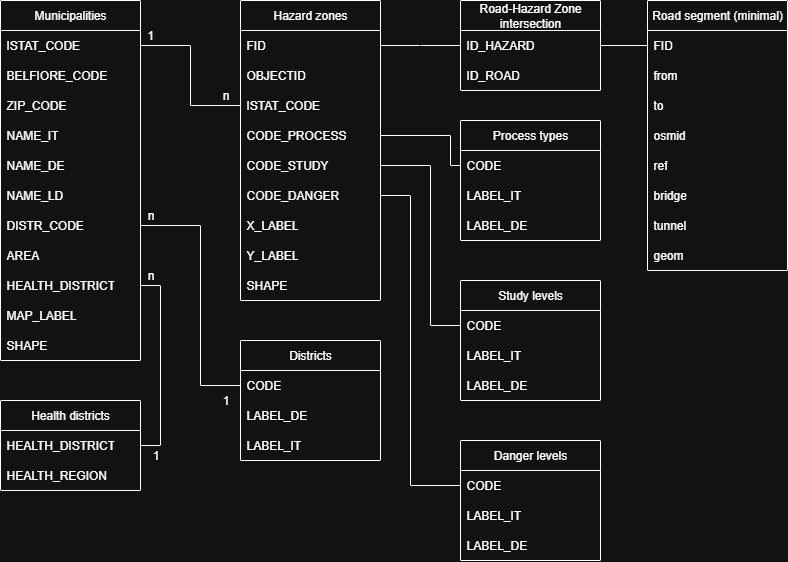

The diagram above was exported from draw.io. Its source (the exported page's mxGraphModel, read from the mxfile embedded in the PNG):
<mxGraphModel dx="983" dy="541" grid="1" gridSize="10" guides="1" tooltips="1" connect="1" arrows="1" fold="1" page="1" pageScale="1" pageWidth="827" pageHeight="1169" math="0" shadow="0">
  <root>
    <mxCell id="0" />
    <mxCell id="1" parent="0" />
    <mxCell id="UdEAmWhq86lC2KK-qkx1-1" value="Municipalities" style="swimlane;fontStyle=0;childLayout=stackLayout;horizontal=1;startSize=30;horizontalStack=0;resizeParent=1;resizeParentMax=0;resizeLast=0;collapsible=1;marginBottom=0;whiteSpace=wrap;html=1;" vertex="1" parent="1">
      <mxGeometry x="40" y="40" width="140" height="360" as="geometry" />
    </mxCell>
    <mxCell id="UdEAmWhq86lC2KK-qkx1-18" value="ISTAT_CODE" style="text;strokeColor=none;fillColor=none;align=left;verticalAlign=middle;spacingLeft=4;spacingRight=4;overflow=hidden;points=[[0,0.5],[1,0.5]];portConstraint=eastwest;rotatable=0;whiteSpace=wrap;html=1;" vertex="1" parent="UdEAmWhq86lC2KK-qkx1-1">
      <mxGeometry y="30" width="140" height="30" as="geometry" />
    </mxCell>
    <mxCell id="UdEAmWhq86lC2KK-qkx1-19" value="BELFIORE_CODE" style="text;strokeColor=none;fillColor=none;align=left;verticalAlign=middle;spacingLeft=4;spacingRight=4;overflow=hidden;points=[[0,0.5],[1,0.5]];portConstraint=eastwest;rotatable=0;whiteSpace=wrap;html=1;" vertex="1" parent="UdEAmWhq86lC2KK-qkx1-1">
      <mxGeometry y="60" width="140" height="30" as="geometry" />
    </mxCell>
    <mxCell id="UdEAmWhq86lC2KK-qkx1-20" value="ZIP_CODE" style="text;strokeColor=none;fillColor=none;align=left;verticalAlign=middle;spacingLeft=4;spacingRight=4;overflow=hidden;points=[[0,0.5],[1,0.5]];portConstraint=eastwest;rotatable=0;whiteSpace=wrap;html=1;" vertex="1" parent="UdEAmWhq86lC2KK-qkx1-1">
      <mxGeometry y="90" width="140" height="30" as="geometry" />
    </mxCell>
    <mxCell id="UdEAmWhq86lC2KK-qkx1-22" value="NAME_IT" style="text;strokeColor=none;fillColor=none;align=left;verticalAlign=middle;spacingLeft=4;spacingRight=4;overflow=hidden;points=[[0,0.5],[1,0.5]];portConstraint=eastwest;rotatable=0;whiteSpace=wrap;html=1;" vertex="1" parent="UdEAmWhq86lC2KK-qkx1-1">
      <mxGeometry y="120" width="140" height="30" as="geometry" />
    </mxCell>
    <mxCell id="UdEAmWhq86lC2KK-qkx1-21" value="NAME_DE" style="text;strokeColor=none;fillColor=none;align=left;verticalAlign=middle;spacingLeft=4;spacingRight=4;overflow=hidden;points=[[0,0.5],[1,0.5]];portConstraint=eastwest;rotatable=0;whiteSpace=wrap;html=1;" vertex="1" parent="UdEAmWhq86lC2KK-qkx1-1">
      <mxGeometry y="150" width="140" height="30" as="geometry" />
    </mxCell>
    <mxCell id="UdEAmWhq86lC2KK-qkx1-23" value="NAME_LD" style="text;strokeColor=none;fillColor=none;align=left;verticalAlign=middle;spacingLeft=4;spacingRight=4;overflow=hidden;points=[[0,0.5],[1,0.5]];portConstraint=eastwest;rotatable=0;whiteSpace=wrap;html=1;" vertex="1" parent="UdEAmWhq86lC2KK-qkx1-1">
      <mxGeometry y="180" width="140" height="30" as="geometry" />
    </mxCell>
    <mxCell id="UdEAmWhq86lC2KK-qkx1-24" value="DISTR_CODE" style="text;strokeColor=none;fillColor=none;align=left;verticalAlign=middle;spacingLeft=4;spacingRight=4;overflow=hidden;points=[[0,0.5],[1,0.5]];portConstraint=eastwest;rotatable=0;whiteSpace=wrap;html=1;" vertex="1" parent="UdEAmWhq86lC2KK-qkx1-1">
      <mxGeometry y="210" width="140" height="30" as="geometry" />
    </mxCell>
    <mxCell id="UdEAmWhq86lC2KK-qkx1-28" value="AREA" style="text;strokeColor=none;fillColor=none;align=left;verticalAlign=middle;spacingLeft=4;spacingRight=4;overflow=hidden;points=[[0,0.5],[1,0.5]];portConstraint=eastwest;rotatable=0;whiteSpace=wrap;html=1;" vertex="1" parent="UdEAmWhq86lC2KK-qkx1-1">
      <mxGeometry y="240" width="140" height="30" as="geometry" />
    </mxCell>
    <mxCell id="UdEAmWhq86lC2KK-qkx1-30" value="HEALTH_DISTRICT" style="text;strokeColor=none;fillColor=none;align=left;verticalAlign=middle;spacingLeft=4;spacingRight=4;overflow=hidden;points=[[0,0.5],[1,0.5]];portConstraint=eastwest;rotatable=0;whiteSpace=wrap;html=1;" vertex="1" parent="UdEAmWhq86lC2KK-qkx1-1">
      <mxGeometry y="270" width="140" height="30" as="geometry" />
    </mxCell>
    <mxCell id="UdEAmWhq86lC2KK-qkx1-29" value="MAP_LABEL" style="text;strokeColor=none;fillColor=none;align=left;verticalAlign=middle;spacingLeft=4;spacingRight=4;overflow=hidden;points=[[0,0.5],[1,0.5]];portConstraint=eastwest;rotatable=0;whiteSpace=wrap;html=1;" vertex="1" parent="UdEAmWhq86lC2KK-qkx1-1">
      <mxGeometry y="300" width="140" height="30" as="geometry" />
    </mxCell>
    <mxCell id="UdEAmWhq86lC2KK-qkx1-31" value="SHAPE" style="text;strokeColor=none;fillColor=none;align=left;verticalAlign=middle;spacingLeft=4;spacingRight=4;overflow=hidden;points=[[0,0.5],[1,0.5]];portConstraint=eastwest;rotatable=0;whiteSpace=wrap;html=1;" vertex="1" parent="UdEAmWhq86lC2KK-qkx1-1">
      <mxGeometry y="330" width="140" height="30" as="geometry" />
    </mxCell>
    <mxCell id="UdEAmWhq86lC2KK-qkx1-139" value="Hazard zones" style="swimlane;fontStyle=0;childLayout=stackLayout;horizontal=1;startSize=30;horizontalStack=0;resizeParent=1;resizeParentMax=0;resizeLast=0;collapsible=1;marginBottom=0;whiteSpace=wrap;html=1;" vertex="1" parent="1">
      <mxGeometry x="280" y="40" width="140" height="300" as="geometry" />
    </mxCell>
    <mxCell id="UdEAmWhq86lC2KK-qkx1-140" value="FID" style="text;strokeColor=none;fillColor=none;align=left;verticalAlign=middle;spacingLeft=4;spacingRight=4;overflow=hidden;points=[[0,0.5],[1,0.5]];portConstraint=eastwest;rotatable=0;whiteSpace=wrap;html=1;" vertex="1" parent="UdEAmWhq86lC2KK-qkx1-139">
      <mxGeometry y="30" width="140" height="30" as="geometry" />
    </mxCell>
    <mxCell id="UdEAmWhq86lC2KK-qkx1-141" value="OBJECTID" style="text;strokeColor=none;fillColor=none;align=left;verticalAlign=middle;spacingLeft=4;spacingRight=4;overflow=hidden;points=[[0,0.5],[1,0.5]];portConstraint=eastwest;rotatable=0;whiteSpace=wrap;html=1;" vertex="1" parent="UdEAmWhq86lC2KK-qkx1-139">
      <mxGeometry y="60" width="140" height="30" as="geometry" />
    </mxCell>
    <mxCell id="UdEAmWhq86lC2KK-qkx1-142" value="ISTAT_CODE" style="text;strokeColor=none;fillColor=none;align=left;verticalAlign=middle;spacingLeft=4;spacingRight=4;overflow=hidden;points=[[0,0.5],[1,0.5]];portConstraint=eastwest;rotatable=0;whiteSpace=wrap;html=1;" vertex="1" parent="UdEAmWhq86lC2KK-qkx1-139">
      <mxGeometry y="90" width="140" height="30" as="geometry" />
    </mxCell>
    <mxCell id="UdEAmWhq86lC2KK-qkx1-185" value="CODE_PROCESS" style="text;strokeColor=none;fillColor=none;align=left;verticalAlign=middle;spacingLeft=4;spacingRight=4;overflow=hidden;points=[[0,0.5],[1,0.5]];portConstraint=eastwest;rotatable=0;whiteSpace=wrap;html=1;" vertex="1" parent="UdEAmWhq86lC2KK-qkx1-139">
      <mxGeometry y="120" width="140" height="30" as="geometry" />
    </mxCell>
    <mxCell id="UdEAmWhq86lC2KK-qkx1-184" value="CODE_STUDY" style="text;strokeColor=none;fillColor=none;align=left;verticalAlign=middle;spacingLeft=4;spacingRight=4;overflow=hidden;points=[[0,0.5],[1,0.5]];portConstraint=eastwest;rotatable=0;whiteSpace=wrap;html=1;" vertex="1" parent="UdEAmWhq86lC2KK-qkx1-139">
      <mxGeometry y="150" width="140" height="30" as="geometry" />
    </mxCell>
    <mxCell id="UdEAmWhq86lC2KK-qkx1-183" value="CODE_DANGER" style="text;strokeColor=none;fillColor=none;align=left;verticalAlign=middle;spacingLeft=4;spacingRight=4;overflow=hidden;points=[[0,0.5],[1,0.5]];portConstraint=eastwest;rotatable=0;whiteSpace=wrap;html=1;" vertex="1" parent="UdEAmWhq86lC2KK-qkx1-139">
      <mxGeometry y="180" width="140" height="30" as="geometry" />
    </mxCell>
    <mxCell id="UdEAmWhq86lC2KK-qkx1-155" value="X_LABEL" style="text;strokeColor=none;fillColor=none;align=left;verticalAlign=middle;spacingLeft=4;spacingRight=4;overflow=hidden;points=[[0,0.5],[1,0.5]];portConstraint=eastwest;rotatable=0;whiteSpace=wrap;html=1;" vertex="1" parent="UdEAmWhq86lC2KK-qkx1-139">
      <mxGeometry y="210" width="140" height="30" as="geometry" />
    </mxCell>
    <mxCell id="UdEAmWhq86lC2KK-qkx1-156" value="Y_LABEL" style="text;strokeColor=none;fillColor=none;align=left;verticalAlign=middle;spacingLeft=4;spacingRight=4;overflow=hidden;points=[[0,0.5],[1,0.5]];portConstraint=eastwest;rotatable=0;whiteSpace=wrap;html=1;" vertex="1" parent="UdEAmWhq86lC2KK-qkx1-139">
      <mxGeometry y="240" width="140" height="30" as="geometry" />
    </mxCell>
    <mxCell id="UdEAmWhq86lC2KK-qkx1-157" value="SHAPE" style="text;strokeColor=none;fillColor=none;align=left;verticalAlign=middle;spacingLeft=4;spacingRight=4;overflow=hidden;points=[[0,0.5],[1,0.5]];portConstraint=eastwest;rotatable=0;whiteSpace=wrap;html=1;" vertex="1" parent="UdEAmWhq86lC2KK-qkx1-139">
      <mxGeometry y="270" width="140" height="30" as="geometry" />
    </mxCell>
    <mxCell id="UdEAmWhq86lC2KK-qkx1-158" value="Danger levels" style="swimlane;fontStyle=0;childLayout=stackLayout;horizontal=1;startSize=30;horizontalStack=0;resizeParent=1;resizeParentMax=0;resizeLast=0;collapsible=1;marginBottom=0;whiteSpace=wrap;html=1;" vertex="1" parent="1">
      <mxGeometry x="500" y="480" width="140" height="120" as="geometry" />
    </mxCell>
    <mxCell id="UdEAmWhq86lC2KK-qkx1-162" value="CODE" style="text;strokeColor=none;fillColor=none;align=left;verticalAlign=middle;spacingLeft=4;spacingRight=4;overflow=hidden;points=[[0,0.5],[1,0.5]];portConstraint=eastwest;rotatable=0;whiteSpace=wrap;html=1;" vertex="1" parent="UdEAmWhq86lC2KK-qkx1-158">
      <mxGeometry y="30" width="140" height="30" as="geometry" />
    </mxCell>
    <mxCell id="UdEAmWhq86lC2KK-qkx1-189" value="LABEL_IT" style="text;strokeColor=none;fillColor=none;align=left;verticalAlign=middle;spacingLeft=4;spacingRight=4;overflow=hidden;points=[[0,0.5],[1,0.5]];portConstraint=eastwest;rotatable=0;whiteSpace=wrap;html=1;" vertex="1" parent="UdEAmWhq86lC2KK-qkx1-158">
      <mxGeometry y="60" width="140" height="30" as="geometry" />
    </mxCell>
    <mxCell id="UdEAmWhq86lC2KK-qkx1-190" value="LABEL_DE" style="text;strokeColor=none;fillColor=none;align=left;verticalAlign=middle;spacingLeft=4;spacingRight=4;overflow=hidden;points=[[0,0.5],[1,0.5]];portConstraint=eastwest;rotatable=0;whiteSpace=wrap;html=1;" vertex="1" parent="UdEAmWhq86lC2KK-qkx1-158">
      <mxGeometry y="90" width="140" height="30" as="geometry" />
    </mxCell>
    <mxCell id="UdEAmWhq86lC2KK-qkx1-175" value="Study levels" style="swimlane;fontStyle=0;childLayout=stackLayout;horizontal=1;startSize=30;horizontalStack=0;resizeParent=1;resizeParentMax=0;resizeLast=0;collapsible=1;marginBottom=0;whiteSpace=wrap;html=1;" vertex="1" parent="1">
      <mxGeometry x="500" y="320" width="140" height="120" as="geometry" />
    </mxCell>
    <mxCell id="UdEAmWhq86lC2KK-qkx1-152" value="CODE" style="text;strokeColor=none;fillColor=none;align=left;verticalAlign=middle;spacingLeft=4;spacingRight=4;overflow=hidden;points=[[0,0.5],[1,0.5]];portConstraint=eastwest;rotatable=0;whiteSpace=wrap;html=1;" vertex="1" parent="UdEAmWhq86lC2KK-qkx1-175">
      <mxGeometry y="30" width="140" height="30" as="geometry" />
    </mxCell>
    <mxCell id="UdEAmWhq86lC2KK-qkx1-187" value="LABEL_IT" style="text;strokeColor=none;fillColor=none;align=left;verticalAlign=middle;spacingLeft=4;spacingRight=4;overflow=hidden;points=[[0,0.5],[1,0.5]];portConstraint=eastwest;rotatable=0;whiteSpace=wrap;html=1;" vertex="1" parent="UdEAmWhq86lC2KK-qkx1-175">
      <mxGeometry y="60" width="140" height="30" as="geometry" />
    </mxCell>
    <mxCell id="UdEAmWhq86lC2KK-qkx1-188" value="LABEL_DE" style="text;strokeColor=none;fillColor=none;align=left;verticalAlign=middle;spacingLeft=4;spacingRight=4;overflow=hidden;points=[[0,0.5],[1,0.5]];portConstraint=eastwest;rotatable=0;whiteSpace=wrap;html=1;" vertex="1" parent="UdEAmWhq86lC2KK-qkx1-175">
      <mxGeometry y="90" width="140" height="30" as="geometry" />
    </mxCell>
    <mxCell id="UdEAmWhq86lC2KK-qkx1-179" value="Process types" style="swimlane;fontStyle=0;childLayout=stackLayout;horizontal=1;startSize=30;horizontalStack=0;resizeParent=1;resizeParentMax=0;resizeLast=0;collapsible=1;marginBottom=0;whiteSpace=wrap;html=1;" vertex="1" parent="1">
      <mxGeometry x="500" y="160" width="140" height="120" as="geometry" />
    </mxCell>
    <mxCell id="UdEAmWhq86lC2KK-qkx1-148" value="CODE" style="text;strokeColor=none;fillColor=none;align=left;verticalAlign=middle;spacingLeft=4;spacingRight=4;overflow=hidden;points=[[0,0.5],[1,0.5]];portConstraint=eastwest;rotatable=0;whiteSpace=wrap;html=1;" vertex="1" parent="UdEAmWhq86lC2KK-qkx1-179">
      <mxGeometry y="30" width="140" height="30" as="geometry" />
    </mxCell>
    <mxCell id="UdEAmWhq86lC2KK-qkx1-149" value="LABEL_IT" style="text;strokeColor=none;fillColor=none;align=left;verticalAlign=middle;spacingLeft=4;spacingRight=4;overflow=hidden;points=[[0,0.5],[1,0.5]];portConstraint=eastwest;rotatable=0;whiteSpace=wrap;html=1;" vertex="1" parent="UdEAmWhq86lC2KK-qkx1-179">
      <mxGeometry y="60" width="140" height="30" as="geometry" />
    </mxCell>
    <mxCell id="UdEAmWhq86lC2KK-qkx1-186" value="LABEL_DE" style="text;strokeColor=none;fillColor=none;align=left;verticalAlign=middle;spacingLeft=4;spacingRight=4;overflow=hidden;points=[[0,0.5],[1,0.5]];portConstraint=eastwest;rotatable=0;whiteSpace=wrap;html=1;" vertex="1" parent="UdEAmWhq86lC2KK-qkx1-179">
      <mxGeometry y="90" width="140" height="30" as="geometry" />
    </mxCell>
    <mxCell id="UdEAmWhq86lC2KK-qkx1-191" value="Health districts" style="swimlane;fontStyle=0;childLayout=stackLayout;horizontal=1;startSize=30;horizontalStack=0;resizeParent=1;resizeParentMax=0;resizeLast=0;collapsible=1;marginBottom=0;whiteSpace=wrap;html=1;" vertex="1" parent="1">
      <mxGeometry x="40" y="440" width="140" height="90" as="geometry" />
    </mxCell>
    <mxCell id="UdEAmWhq86lC2KK-qkx1-206" value="HEALTH_DISTRICT" style="text;strokeColor=none;fillColor=none;align=left;verticalAlign=middle;spacingLeft=4;spacingRight=4;overflow=hidden;points=[[0,0.5],[1,0.5]];portConstraint=eastwest;rotatable=0;whiteSpace=wrap;html=1;" vertex="1" parent="UdEAmWhq86lC2KK-qkx1-191">
      <mxGeometry y="30" width="140" height="30" as="geometry" />
    </mxCell>
    <mxCell id="UdEAmWhq86lC2KK-qkx1-205" value="HEALTH_REGION" style="text;strokeColor=none;fillColor=none;align=left;verticalAlign=middle;spacingLeft=4;spacingRight=4;overflow=hidden;points=[[0,0.5],[1,0.5]];portConstraint=eastwest;rotatable=0;whiteSpace=wrap;html=1;" vertex="1" parent="UdEAmWhq86lC2KK-qkx1-191">
      <mxGeometry y="60" width="140" height="30" as="geometry" />
    </mxCell>
    <mxCell id="UdEAmWhq86lC2KK-qkx1-209" value="Districts" style="swimlane;fontStyle=0;childLayout=stackLayout;horizontal=1;startSize=30;horizontalStack=0;resizeParent=1;resizeParentMax=0;resizeLast=0;collapsible=1;marginBottom=0;whiteSpace=wrap;html=1;" vertex="1" parent="1">
      <mxGeometry x="280" y="380" width="140" height="120" as="geometry" />
    </mxCell>
    <mxCell id="UdEAmWhq86lC2KK-qkx1-212" value="CODE" style="text;strokeColor=none;fillColor=none;align=left;verticalAlign=middle;spacingLeft=4;spacingRight=4;overflow=hidden;points=[[0,0.5],[1,0.5]];portConstraint=eastwest;rotatable=0;whiteSpace=wrap;html=1;" vertex="1" parent="UdEAmWhq86lC2KK-qkx1-209">
      <mxGeometry y="30" width="140" height="30" as="geometry" />
    </mxCell>
    <mxCell id="UdEAmWhq86lC2KK-qkx1-213" value="LABEL_DE" style="text;strokeColor=none;fillColor=none;align=left;verticalAlign=middle;spacingLeft=4;spacingRight=4;overflow=hidden;points=[[0,0.5],[1,0.5]];portConstraint=eastwest;rotatable=0;whiteSpace=wrap;html=1;" vertex="1" parent="UdEAmWhq86lC2KK-qkx1-209">
      <mxGeometry y="60" width="140" height="30" as="geometry" />
    </mxCell>
    <mxCell id="UdEAmWhq86lC2KK-qkx1-214" value="LABEL_IT" style="text;strokeColor=none;fillColor=none;align=left;verticalAlign=middle;spacingLeft=4;spacingRight=4;overflow=hidden;points=[[0,0.5],[1,0.5]];portConstraint=eastwest;rotatable=0;whiteSpace=wrap;html=1;" vertex="1" parent="UdEAmWhq86lC2KK-qkx1-209">
      <mxGeometry y="90" width="140" height="30" as="geometry" />
    </mxCell>
    <mxCell id="UdEAmWhq86lC2KK-qkx1-215" value="" style="endArrow=none;html=1;rounded=0;" edge="1" parent="1" source="UdEAmWhq86lC2KK-qkx1-24" target="UdEAmWhq86lC2KK-qkx1-212">
      <mxGeometry width="50" height="50" relative="1" as="geometry">
        <mxPoint x="440" y="530" as="sourcePoint" />
        <mxPoint x="580" y="580" as="targetPoint" />
        <Array as="points">
          <mxPoint x="240" y="265" />
          <mxPoint x="240" y="425" />
        </Array>
      </mxGeometry>
    </mxCell>
    <mxCell id="UdEAmWhq86lC2KK-qkx1-216" value="" style="endArrow=none;html=1;rounded=0;" edge="1" parent="1" source="UdEAmWhq86lC2KK-qkx1-30" target="UdEAmWhq86lC2KK-qkx1-206">
      <mxGeometry width="50" height="50" relative="1" as="geometry">
        <mxPoint x="250" y="540" as="sourcePoint" />
        <mxPoint x="350" y="670" as="targetPoint" />
        <Array as="points">
          <mxPoint x="200" y="325" />
          <mxPoint x="200" y="485" />
        </Array>
      </mxGeometry>
    </mxCell>
    <mxCell id="UdEAmWhq86lC2KK-qkx1-218" value="" style="endArrow=none;html=1;rounded=0;" edge="1" parent="1" source="UdEAmWhq86lC2KK-qkx1-162" target="UdEAmWhq86lC2KK-qkx1-183">
      <mxGeometry width="50" height="50" relative="1" as="geometry">
        <mxPoint x="540" y="300" as="sourcePoint" />
        <mxPoint x="500" y="170" as="targetPoint" />
        <Array as="points">
          <mxPoint x="450" y="525" />
          <mxPoint x="450" y="235" />
        </Array>
      </mxGeometry>
    </mxCell>
    <mxCell id="UdEAmWhq86lC2KK-qkx1-219" value="" style="endArrow=none;html=1;rounded=0;" edge="1" parent="1" source="UdEAmWhq86lC2KK-qkx1-152" target="UdEAmWhq86lC2KK-qkx1-184">
      <mxGeometry width="50" height="50" relative="1" as="geometry">
        <mxPoint x="130" y="420" as="sourcePoint" />
        <mxPoint x="180" y="370" as="targetPoint" />
        <Array as="points">
          <mxPoint x="470" y="365" />
          <mxPoint x="470" y="205" />
        </Array>
      </mxGeometry>
    </mxCell>
    <mxCell id="UdEAmWhq86lC2KK-qkx1-220" value="" style="endArrow=none;html=1;rounded=0;" edge="1" parent="1" source="UdEAmWhq86lC2KK-qkx1-148" target="UdEAmWhq86lC2KK-qkx1-185">
      <mxGeometry width="50" height="50" relative="1" as="geometry">
        <mxPoint x="130" y="420" as="sourcePoint" />
        <mxPoint x="180" y="370" as="targetPoint" />
        <Array as="points">
          <mxPoint x="490" y="205" />
          <mxPoint x="490" y="175" />
        </Array>
      </mxGeometry>
    </mxCell>
    <mxCell id="UdEAmWhq86lC2KK-qkx1-221" value="" style="endArrow=none;html=1;rounded=0;" edge="1" parent="1" source="UdEAmWhq86lC2KK-qkx1-18" target="UdEAmWhq86lC2KK-qkx1-142">
      <mxGeometry width="50" height="50" relative="1" as="geometry">
        <mxPoint x="240" y="170" as="sourcePoint" />
        <mxPoint x="440" y="310" as="targetPoint" />
        <Array as="points">
          <mxPoint x="230" y="85" />
          <mxPoint x="230" y="145" />
        </Array>
      </mxGeometry>
    </mxCell>
    <mxCell id="UdEAmWhq86lC2KK-qkx1-222" value="1" style="text;html=1;align=center;verticalAlign=middle;whiteSpace=wrap;rounded=0;" vertex="1" parent="1">
      <mxGeometry x="180" y="60" width="20" height="30" as="geometry" />
    </mxCell>
    <mxCell id="UdEAmWhq86lC2KK-qkx1-223" value="n" style="text;html=1;align=center;verticalAlign=middle;resizable=0;points=[];autosize=1;strokeColor=none;fillColor=none;" vertex="1" parent="1">
      <mxGeometry x="250" y="120" width="30" height="30" as="geometry" />
    </mxCell>
    <mxCell id="UdEAmWhq86lC2KK-qkx1-224" value="n" style="text;html=1;align=center;verticalAlign=middle;resizable=0;points=[];autosize=1;strokeColor=none;fillColor=none;" vertex="1" parent="1">
      <mxGeometry x="175" y="240" width="30" height="30" as="geometry" />
    </mxCell>
    <mxCell id="UdEAmWhq86lC2KK-qkx1-225" value="1" style="text;html=1;align=center;verticalAlign=middle;resizable=0;points=[];autosize=1;strokeColor=none;fillColor=none;" vertex="1" parent="1">
      <mxGeometry x="250" y="425" width="30" height="30" as="geometry" />
    </mxCell>
    <mxCell id="UdEAmWhq86lC2KK-qkx1-227" value="1" style="text;html=1;align=center;verticalAlign=middle;resizable=0;points=[];autosize=1;strokeColor=none;fillColor=none;" vertex="1" parent="1">
      <mxGeometry x="180" y="480" width="30" height="30" as="geometry" />
    </mxCell>
    <mxCell id="UdEAmWhq86lC2KK-qkx1-228" value="n" style="text;html=1;align=center;verticalAlign=middle;resizable=0;points=[];autosize=1;strokeColor=none;fillColor=none;" vertex="1" parent="1">
      <mxGeometry x="175" y="300" width="30" height="30" as="geometry" />
    </mxCell>
    <mxCell id="UdEAmWhq86lC2KK-qkx1-245" value="Road segment (minimal)" style="swimlane;fontStyle=0;childLayout=stackLayout;horizontal=1;startSize=30;horizontalStack=0;resizeParent=1;resizeParentMax=0;resizeLast=0;collapsible=1;marginBottom=0;whiteSpace=wrap;html=1;" vertex="1" parent="1">
      <mxGeometry x="687" y="40" width="140" height="270" as="geometry" />
    </mxCell>
    <mxCell id="UdEAmWhq86lC2KK-qkx1-246" value="FID" style="text;strokeColor=none;fillColor=none;align=left;verticalAlign=middle;spacingLeft=4;spacingRight=4;overflow=hidden;points=[[0,0.5],[1,0.5]];portConstraint=eastwest;rotatable=0;whiteSpace=wrap;html=1;" vertex="1" parent="UdEAmWhq86lC2KK-qkx1-245">
      <mxGeometry y="30" width="140" height="30" as="geometry" />
    </mxCell>
    <mxCell id="UdEAmWhq86lC2KK-qkx1-249" value="from" style="text;strokeColor=none;fillColor=none;align=left;verticalAlign=middle;spacingLeft=4;spacingRight=4;overflow=hidden;points=[[0,0.5],[1,0.5]];portConstraint=eastwest;rotatable=0;whiteSpace=wrap;html=1;" vertex="1" parent="UdEAmWhq86lC2KK-qkx1-245">
      <mxGeometry y="60" width="140" height="30" as="geometry" />
    </mxCell>
    <mxCell id="UdEAmWhq86lC2KK-qkx1-250" value="to" style="text;strokeColor=none;fillColor=none;align=left;verticalAlign=middle;spacingLeft=4;spacingRight=4;overflow=hidden;points=[[0,0.5],[1,0.5]];portConstraint=eastwest;rotatable=0;whiteSpace=wrap;html=1;" vertex="1" parent="UdEAmWhq86lC2KK-qkx1-245">
      <mxGeometry y="90" width="140" height="30" as="geometry" />
    </mxCell>
    <mxCell id="UdEAmWhq86lC2KK-qkx1-252" value="osmid" style="text;strokeColor=none;fillColor=none;align=left;verticalAlign=middle;spacingLeft=4;spacingRight=4;overflow=hidden;points=[[0,0.5],[1,0.5]];portConstraint=eastwest;rotatable=0;whiteSpace=wrap;html=1;" vertex="1" parent="UdEAmWhq86lC2KK-qkx1-245">
      <mxGeometry y="120" width="140" height="30" as="geometry" />
    </mxCell>
    <mxCell id="UdEAmWhq86lC2KK-qkx1-253" value="ref" style="text;strokeColor=none;fillColor=none;align=left;verticalAlign=middle;spacingLeft=4;spacingRight=4;overflow=hidden;points=[[0,0.5],[1,0.5]];portConstraint=eastwest;rotatable=0;whiteSpace=wrap;html=1;" vertex="1" parent="UdEAmWhq86lC2KK-qkx1-245">
      <mxGeometry y="150" width="140" height="30" as="geometry" />
    </mxCell>
    <mxCell id="UdEAmWhq86lC2KK-qkx1-258" value="bridge" style="text;strokeColor=none;fillColor=none;align=left;verticalAlign=middle;spacingLeft=4;spacingRight=4;overflow=hidden;points=[[0,0.5],[1,0.5]];portConstraint=eastwest;rotatable=0;whiteSpace=wrap;html=1;" vertex="1" parent="UdEAmWhq86lC2KK-qkx1-245">
      <mxGeometry y="180" width="140" height="30" as="geometry" />
    </mxCell>
    <mxCell id="UdEAmWhq86lC2KK-qkx1-259" value="tunnel" style="text;strokeColor=none;fillColor=none;align=left;verticalAlign=middle;spacingLeft=4;spacingRight=4;overflow=hidden;points=[[0,0.5],[1,0.5]];portConstraint=eastwest;rotatable=0;whiteSpace=wrap;html=1;" vertex="1" parent="UdEAmWhq86lC2KK-qkx1-245">
      <mxGeometry y="210" width="140" height="30" as="geometry" />
    </mxCell>
    <mxCell id="UdEAmWhq86lC2KK-qkx1-260" value="geom" style="text;strokeColor=none;fillColor=none;align=left;verticalAlign=middle;spacingLeft=4;spacingRight=4;overflow=hidden;points=[[0,0.5],[1,0.5]];portConstraint=eastwest;rotatable=0;whiteSpace=wrap;html=1;" vertex="1" parent="UdEAmWhq86lC2KK-qkx1-245">
      <mxGeometry y="240" width="140" height="30" as="geometry" />
    </mxCell>
    <mxCell id="UdEAmWhq86lC2KK-qkx1-262" value="Road-Hazard Zone intersection" style="swimlane;fontStyle=0;childLayout=stackLayout;horizontal=1;startSize=30;horizontalStack=0;resizeParent=1;resizeParentMax=0;resizeLast=0;collapsible=1;marginBottom=0;whiteSpace=wrap;html=1;" vertex="1" parent="1">
      <mxGeometry x="500" y="40" width="140" height="90" as="geometry" />
    </mxCell>
    <mxCell id="UdEAmWhq86lC2KK-qkx1-272" value="ID_HAZARD" style="text;strokeColor=none;fillColor=none;align=left;verticalAlign=middle;spacingLeft=4;spacingRight=4;overflow=hidden;points=[[0,0.5],[1,0.5]];portConstraint=eastwest;rotatable=0;whiteSpace=wrap;html=1;" vertex="1" parent="UdEAmWhq86lC2KK-qkx1-262">
      <mxGeometry y="30" width="140" height="30" as="geometry" />
    </mxCell>
    <mxCell id="UdEAmWhq86lC2KK-qkx1-271" value="ID_ROAD" style="text;strokeColor=none;fillColor=none;align=left;verticalAlign=middle;spacingLeft=4;spacingRight=4;overflow=hidden;points=[[0,0.5],[1,0.5]];portConstraint=eastwest;rotatable=0;whiteSpace=wrap;html=1;" vertex="1" parent="UdEAmWhq86lC2KK-qkx1-262">
      <mxGeometry y="60" width="140" height="30" as="geometry" />
    </mxCell>
    <mxCell id="UdEAmWhq86lC2KK-qkx1-274" value="" style="endArrow=none;html=1;rounded=0;" edge="1" parent="1" source="UdEAmWhq86lC2KK-qkx1-272" target="UdEAmWhq86lC2KK-qkx1-140">
      <mxGeometry width="50" height="50" relative="1" as="geometry">
        <mxPoint x="290" y="250" as="sourcePoint" />
        <mxPoint x="340" y="200" as="targetPoint" />
        <Array as="points">
          <mxPoint x="460" y="85" />
        </Array>
      </mxGeometry>
    </mxCell>
    <mxCell id="UdEAmWhq86lC2KK-qkx1-276" value="" style="endArrow=none;html=1;rounded=0;" edge="1" parent="1" source="UdEAmWhq86lC2KK-qkx1-272" target="UdEAmWhq86lC2KK-qkx1-246">
      <mxGeometry width="50" height="50" relative="1" as="geometry">
        <mxPoint x="560" y="90" as="sourcePoint" />
        <mxPoint x="610" y="40" as="targetPoint" />
      </mxGeometry>
    </mxCell>
  </root>
</mxGraphModel>